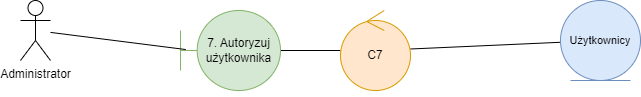

The diagram above was exported from draw.io. Its source (the exported page's mxGraphModel, read from the mxfile embedded in the PNG):
<mxGraphModel dx="1290" dy="565" grid="1" gridSize="10" guides="1" tooltips="1" connect="1" arrows="1" fold="1" page="1" pageScale="1" pageWidth="1169" pageHeight="1654" math="0" shadow="0">
  <root>
    <mxCell id="0" />
    <mxCell id="1" parent="0" />
    <mxCell id="Jb63BiPR9dPPzXLA8PIK-34" style="edgeStyle=none;rounded=0;orthogonalLoop=1;jettySize=auto;html=1;strokeColor=default;align=center;verticalAlign=middle;fontFamily=Helvetica;fontSize=11;fontColor=default;labelBackgroundColor=default;endArrow=none;endFill=0;" parent="1" source="Jb63BiPR9dPPzXLA8PIK-8" target="Jb63BiPR9dPPzXLA8PIK-10" edge="1">
      <mxGeometry relative="1" as="geometry" />
    </mxCell>
    <mxCell id="Jb63BiPR9dPPzXLA8PIK-8" value="7. Autoryzuj użytkownika" style="shape=umlBoundary;whiteSpace=wrap;html=1;fillColor=#d5e8d4;strokeColor=#82b366;" parent="1" vertex="1">
      <mxGeometry x="220" y="580" width="100" height="80" as="geometry" />
    </mxCell>
    <mxCell id="Jb63BiPR9dPPzXLA8PIK-58" style="edgeStyle=none;rounded=0;orthogonalLoop=1;jettySize=auto;html=1;strokeColor=default;align=center;verticalAlign=middle;fontFamily=Helvetica;fontSize=11;fontColor=default;labelBackgroundColor=default;endArrow=none;endFill=0;" parent="1" source="Jb63BiPR9dPPzXLA8PIK-10" target="Jb63BiPR9dPPzXLA8PIK-56" edge="1">
      <mxGeometry relative="1" as="geometry" />
    </mxCell>
    <mxCell id="Jb63BiPR9dPPzXLA8PIK-10" value="C7" style="ellipse;shape=umlControl;whiteSpace=wrap;html=1;fillColor=#ffe6cc;strokeColor=#d79b00;" parent="1" vertex="1">
      <mxGeometry x="380" y="580" width="70" height="80" as="geometry" />
    </mxCell>
    <mxCell id="Jb63BiPR9dPPzXLA8PIK-44" value="&lt;div&gt;Administrator&lt;/div&gt;&lt;div&gt;&lt;br&gt;&lt;/div&gt;" style="shape=umlActor;verticalLabelPosition=bottom;verticalAlign=top;html=1;outlineConnect=0;" parent="1" vertex="1">
      <mxGeometry x="60" y="570" width="30" height="60" as="geometry" />
    </mxCell>
    <mxCell id="Jb63BiPR9dPPzXLA8PIK-47" style="edgeStyle=none;rounded=0;orthogonalLoop=1;jettySize=auto;html=1;entryX=0.053;entryY=0.488;entryDx=0;entryDy=0;entryPerimeter=0;strokeColor=default;align=center;verticalAlign=middle;fontFamily=Helvetica;fontSize=11;fontColor=default;labelBackgroundColor=default;endArrow=none;endFill=0;" parent="1" source="Jb63BiPR9dPPzXLA8PIK-44" target="Jb63BiPR9dPPzXLA8PIK-8" edge="1">
      <mxGeometry relative="1" as="geometry" />
    </mxCell>
    <mxCell id="Jb63BiPR9dPPzXLA8PIK-56" value="Użytkownicy" style="ellipse;shape=umlEntity;whiteSpace=wrap;html=1;fontFamily=Helvetica;fontSize=11;labelBackgroundColor=none;fillColor=#dae8fc;strokeColor=#6c8ebf;" parent="1" vertex="1">
      <mxGeometry x="600" y="570" width="80" height="80" as="geometry" />
    </mxCell>
  </root>
</mxGraphModel>